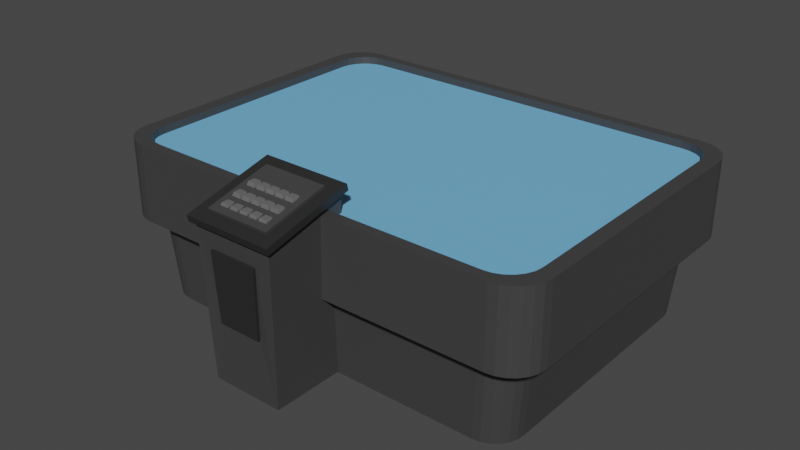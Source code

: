 # Source: console.blend  (saved by Blender 2.91.10; exported with 4.5.12 LTS)
import bpy
from mathutils import Matrix  # noqa: F401  (used for matrix-valued properties, if any)

bpy.ops.wm.read_factory_settings(use_empty=True)
scene = bpy.context.scene
scene.name = 'Scene'

# ---- collections
col_collection = bpy.data.collections.new('Collection'); scene.collection.children.link(col_collection)

# ---- materials (node trees are filled in below, after node groups)
mat_grey = bpy.data.materials.new('grey')
mat_grey.alpha_threshold = 0.0
mat_grey.use_transparent_shadow = False
mat_grey.line_color = (0.0, 0.0, 0.0, 1.0)
mat_blu = bpy.data.materials.new('blu')
mat_blu.use_transparent_shadow = False
mat_more_grey = bpy.data.materials.new('more grey')
mat_more_grey.use_transparent_shadow = False
mat_less_grey = bpy.data.materials.new('less grey')
mat_less_grey.use_transparent_shadow = False

# ---- material node trees
mat_grey.use_nodes = True; mat_grey.node_tree.nodes.clear()
_N = mat_grey.node_tree.nodes; _L = mat_grey.node_tree.links
n0 = _N.new('ShaderNodeOutputMaterial'); n0.name = 'Material Output'; n0.location = (300, 300)
n1 = _N.new('ShaderNodeBsdfPrincipled'); n1.name = 'Principled BSDF'; n1.location = (10, 300)
n1.distribution = 'GGX'
n1.subsurface_method = 'BURLEY'
n1.inputs[0].default_value = (0.05222, 0.05222, 0.05222, 1.0)
n1.inputs[2].default_value = 0.4
n1.inputs[3].default_value = 1.45
n1.inputs[27].default_value = (0.0, 0.0, 0.0, 1.0)
n1.inputs[28].default_value = 1.0
_L.new(n1.outputs[0], n0.inputs[0])
n0.is_active_output = True
mat_blu.use_nodes = True; mat_blu.node_tree.nodes.clear()
_N = mat_blu.node_tree.nodes; _L = mat_blu.node_tree.links
n0 = _N.new('ShaderNodeBsdfPrincipled'); n0.name = 'Principled BSDF'; n0.location = (10, 300)
n0.distribution = 'GGX'
n0.subsurface_method = 'BURLEY'
n0.inputs[0].default_value = (0.1735, 0.4893, 0.8, 1.0)
n0.inputs[3].default_value = 1.45
n0.inputs[27].default_value = (0.0, 0.0, 0.0, 1.0)
n0.inputs[28].default_value = 1.0
n1 = _N.new('ShaderNodeOutputMaterial'); n1.name = 'Material Output'; n1.location = (300, 300)
_L.new(n0.outputs[0], n1.inputs[0])
n1.is_active_output = True
mat_more_grey.use_nodes = True; mat_more_grey.node_tree.nodes.clear()
_N = mat_more_grey.node_tree.nodes; _L = mat_more_grey.node_tree.links
n0 = _N.new('ShaderNodeBsdfPrincipled'); n0.name = 'Principled BSDF'; n0.location = (10, 300)
n0.distribution = 'GGX'
n0.subsurface_method = 'BURLEY'
n0.inputs[0].default_value = (0.02309, 0.02309, 0.02309, 1.0)
n0.inputs[3].default_value = 1.45
n0.inputs[27].default_value = (0.0, 0.0, 0.0, 1.0)
n0.inputs[28].default_value = 1.0
n1 = _N.new('ShaderNodeOutputMaterial'); n1.name = 'Material Output'; n1.location = (300, 300)
_L.new(n0.outputs[0], n1.inputs[0])
n1.is_active_output = True
mat_less_grey.use_nodes = True; mat_less_grey.node_tree.nodes.clear()
_N = mat_less_grey.node_tree.nodes; _L = mat_less_grey.node_tree.links
n0 = _N.new('ShaderNodeBsdfPrincipled'); n0.name = 'Principled BSDF'; n0.location = (10, 300)
n0.distribution = 'GGX'
n0.subsurface_method = 'BURLEY'
n0.inputs[0].default_value = (0.1392, 0.1392, 0.1392, 1.0)
n0.inputs[3].default_value = 1.45
n0.inputs[27].default_value = (0.0, 0.0, 0.0, 1.0)
n0.inputs[28].default_value = 1.0
n1 = _N.new('ShaderNodeOutputMaterial'); n1.name = 'Material Output'; n1.location = (300, 300)
_L.new(n0.outputs[0], n1.inputs[0])
n1.is_active_output = True

# ---- world
world_world = bpy.data.worlds.new('World'); scene.world = world_world
world_world.use_nodes = True; world_world.node_tree.nodes.clear()
_N = world_world.node_tree.nodes; _L = world_world.node_tree.links
n0 = _N.new('ShaderNodeOutputWorld'); n0.name = 'World Output'; n0.location = (300, 300)
n1 = _N.new('ShaderNodeBackground'); n1.name = 'Background'; n1.location = (10, 300)
n1.inputs[0].default_value = (0.05088, 0.05088, 0.05088, 1.0)
_L.new(n1.outputs[0], n0.inputs[0])
n0.is_active_output = True
world_world.color = (0.05088, 0.05088, 0.05088)
world_world.use_sun_shadow = False
world_world.sun_shadow_jitter_overblur = 0.0

# ---- meshes
me_cube_001 = bpy.data.meshes.new('Cube.001')
me_cube_001.from_pydata([(-2.083, -1.653, -0.03908), (2.099, 1.958, -0.03908), (2.194, 1.945, -0.03908), (2.282, 1.909, -0.03908), (2.358, 1.85, -0.03908), (2.416, 1.774, -0.03908), (2.453, 1.686, -0.03908), (2.465, 1.591, -0.03908), (2.465, 1.591, 0.8085), (2.099, 1.958, 0.8085), (2.453, 1.686, 0.8085), (2.416, 1.774, 0.8085), (2.358, 1.85, 0.8085), (2.282, 1.909, 0.8085), (2.194, 1.945, 0.8085), (2.255, 1.468, -0.03908), (2.244, 1.555, -0.03908), (2.21, 1.636, -0.03908), (2.157, 1.705, -0.03908), (2.088, 1.758, -0.03908), (2.007, 1.792, -0.03908), (-1.904, -1.498, -0.03908), (2.099, -1.653, 0.8085), (2.465, -1.286, 0.8085), (2.194, -1.64, 0.8085), (2.282, -1.603, 0.8085), (2.358, -1.545, 0.8085), (2.416, -1.469, 0.8085), (2.453, -1.381, 0.8085), (-1.991, -1.487, -0.03908), (-2.071, -1.453, -0.03908), (-2.141, -1.4, -0.03908), (-2.194, -1.331, -0.03908), (-2.239, -1.163, -0.03908), (-2.228, -1.25, -0.03908), (1.92, -1.498, -0.03908), (-2.083, 1.958, 0.8085), (-2.449, 1.591, 0.8085), (-2.177, 1.945, 0.8085), (-2.266, 1.909, 0.8085), (-2.342, 1.85, 0.8085), (-2.4, 1.774, 0.8085), (-2.437, 1.686, 0.8085), (2.007, -1.487, -0.03908), (2.088, -1.453, -0.03908), (2.157, -1.4, -0.03908), (2.21, -1.331, -0.03908), (2.255, -1.163, -0.03908), (2.244, -1.25, -0.03908), (-1.991, 1.792, -0.03908), (-2.449, -1.286, 0.8085), (-2.083, -1.653, 0.8085), (-2.437, -1.381, 0.8085), (-2.4, -1.469, 0.8085), (-2.342, -1.545, 0.8085), (-2.266, -1.603, 0.8085), (-2.177, -1.64, 0.8085), (-2.071, 1.758, -0.03908), (-2.141, 1.705, -0.03908), (-2.194, 1.636, -0.03908), (-2.239, 1.468, -0.03908), (-2.228, 1.555, -0.03908), (1.92, 1.803, -0.03908), (-1.904, 1.803, -0.03908), (-2.177, -1.64, -0.03908), (-2.266, -1.603, -0.03908), (-2.342, -1.545, -0.03908), (-2.4, -1.469, -0.03908), (-2.437, -1.381, -0.03908), (-2.449, -1.286, -0.03908), (2.099, -1.653, -0.03908), (2.194, -1.64, -0.03908), (2.282, -1.603, -0.03908), (2.358, -1.545, -0.03908), (2.416, -1.469, -0.03908), (2.453, -1.381, -0.03908), (2.465, -1.286, -0.03908), (-2.083, 1.958, -0.03908), (-2.177, 1.945, -0.03908), (-2.266, 1.909, -0.03908), (-2.342, 1.85, -0.03908), (-2.4, 1.774, -0.03908), (-2.437, 1.686, -0.03908), (-2.449, 1.591, -0.03908), (1.852, -1.439, -0.9522), (1.935, -1.428, -0.9522), (2.013, -1.396, -0.9522), (2.132, -1.278, -0.9522), (2.164, -1.2, -0.9522), (2.175, -1.116, -0.9522), (-1.835, 1.744, -0.9522), (-1.919, 1.733, -0.9522), (-1.997, 1.701, -0.9522), (-2.064, 1.65, -0.9522), (-2.115, 1.583, -0.9522), (-2.148, 1.505, -0.9522), (-2.159, 1.421, -0.9522), (1.852, 1.744, -0.9522), (2.08, -1.345, -0.9522), (2.164, 1.505, -0.9522), (2.132, 1.583, -0.9522), (2.08, 1.65, -0.9522), (-2.064, -1.345, -0.9522), (-2.115, -1.278, -0.9522), (-1.919, -1.428, -0.9522), (-1.997, -1.396, -0.9522), (1.935, 1.733, -0.9522), (2.013, 1.701, -0.9522), (-1.835, -1.439, -0.9522), (2.175, 1.421, -0.9522), (-2.159, -1.116, -0.9522), (-2.148, -1.2, -0.9522), (2.296, 1.587, 0.8085), (2.307, 1.499, 0.8085), (2.261, 1.67, 0.8085), (2.207, 1.741, 0.8085), (2.136, 1.796, 0.8085), (2.053, 1.83, 0.8085), (1.964, 1.842, 0.8085), (-1.948, -1.537, 0.8085), (-2.037, -1.525, 0.8085), (-2.12, -1.491, 0.8085), (-2.191, -1.436, 0.8085), (-2.245, -1.365, 0.8085), (-2.28, -1.282, 0.8085), (-2.291, -1.193, 0.8085), (2.053, -1.525, 0.8085), (1.964, -1.537, 0.8085), (2.136, -1.491, 0.8085), (2.207, -1.436, 0.8085), (2.261, -1.365, 0.8085), (2.296, -1.282, 0.8085), (2.307, -1.193, 0.8085), (-2.037, 1.83, 0.8085), (-1.948, 1.842, 0.8085), (-2.12, 1.796, 0.8085), (-2.191, 1.741, 0.8085), (-2.245, 1.67, 0.8085), (-2.28, 1.587, 0.8085), (-2.291, 1.499, 0.8085), (2.296, 1.587, 0.7258), (2.307, 1.499, 0.7258), (2.261, 1.67, 0.7258), (2.207, 1.741, 0.7258), (2.136, 1.796, 0.7258), (2.053, 1.83, 0.7258), (1.964, 1.842, 0.7258), (-1.948, -1.537, 0.7258), (-2.037, -1.525, 0.7258), (-2.12, -1.491, 0.7258), (-2.191, -1.436, 0.7258), (-2.245, -1.365, 0.7258), (-2.28, -1.282, 0.7258), (-2.291, -1.193, 0.7258), (2.053, -1.525, 0.7258), (1.964, -1.537, 0.7258), (2.136, -1.491, 0.7258), (2.207, -1.436, 0.7258), (2.261, -1.365, 0.7258), (2.296, -1.282, 0.7258), (2.307, -1.193, 0.7258), (-2.037, 1.83, 0.7258), (-1.948, 1.842, 0.7258), (-2.12, 1.796, 0.7258), (-2.191, 1.741, 0.7258), (-2.245, 1.67, 0.7258), (-2.28, 1.587, 0.7258), (-2.291, 1.499, 0.7258), (-0.3854, -2.126, 0.8846), (-0.3854, -2.051, 0.8846), (-0.3108, -2.126, 0.8846), (-0.3108, -2.051, 0.8846), (-0.2683, -2.126, 0.8846), (-0.2683, -2.051, 0.8846), (-0.1936, -2.126, 0.8846), (-0.1936, -2.051, 0.8846), (-0.1511, -2.126, 0.8846), (-0.1511, -2.051, 0.8846), (-0.07646, -2.126, 0.8846), (-0.07646, -2.051, 0.8846), (-0.03394, -2.126, 0.8846), (-0.03394, -2.051, 0.8846), (0.0407, -2.126, 0.8846), (0.0407, -2.051, 0.8846), (0.08322, -2.126, 0.8846), (0.08322, -2.051, 0.8846), (0.1579, -2.126, 0.8846), (0.1579, -2.051, 0.8846), (-0.3969, -1.993, 0.8938), (-0.3854, -1.982, 0.9324), (-0.3854, -1.907, 0.9324), (-0.2993, -1.993, 0.8938), (-0.3108, -1.982, 0.9324), (-0.3108, -1.907, 0.9324), (-0.2798, -1.993, 0.8938), (-0.2683, -1.982, 0.9324), (-0.2683, -1.907, 0.9324), (-0.1821, -1.993, 0.8938), (-0.1936, -1.982, 0.9324), (-0.1936, -1.907, 0.9324), (-0.1626, -1.993, 0.8938), (-0.1511, -1.982, 0.9324), (-0.1511, -1.907, 0.9324), (-0.06496, -1.993, 0.8938), (-0.07646, -1.982, 0.9324), (-0.07646, -1.907, 0.9324), (-0.04544, -1.993, 0.8938), (-0.03394, -1.982, 0.9324), (-0.03394, -1.907, 0.9324), (0.05219, -1.993, 0.8938), (0.0407, -1.982, 0.9324), (0.0407, -1.907, 0.9324), (0.07172, -1.993, 0.8938), (0.08322, -1.982, 0.9324), (0.08322, -1.907, 0.9324), (0.1694, -1.993, 0.8938), (0.1579, -1.982, 0.9324), (0.1579, -1.907, 0.9324), (-0.3969, -1.818, 0.9341), (-0.3854, -1.806, 0.9727), (-0.3854, -1.731, 0.9727), (-0.2993, -1.818, 0.9341), (-0.3108, -1.806, 0.9727), (-0.3108, -1.731, 0.9727), (-0.2798, -1.818, 0.9341), (-0.2683, -1.806, 0.9727), (-0.2683, -1.731, 0.9727), (-0.1821, -1.818, 0.9341), (-0.1936, -1.806, 0.9727), (-0.1936, -1.731, 0.9727), (-0.1626, -1.818, 0.9341), (-0.1511, -1.806, 0.9727), (-0.1511, -1.731, 0.9727), (-0.06496, -1.818, 0.9341), (-0.07646, -1.806, 0.9727), (-0.07646, -1.731, 0.9727), (-0.04544, -1.818, 0.9341), (-0.03394, -1.806, 0.9727), (-0.03394, -1.731, 0.9727), (0.05219, -1.818, 0.9341), (0.0407, -1.806, 0.9727), (0.0407, -1.731, 0.9727), (0.07172, -1.818, 0.9341), (0.08322, -1.806, 0.9727), (0.08322, -1.731, 0.9727), (0.1694, -1.818, 0.9341), (0.1579, -1.806, 0.9727), (0.1579, -1.731, 0.9727), (-0.5107, -2.233, -0.9429), (-0.5615, -2.284, 0.7169), (-0.5615, -1.384, 0.9342), (0.2875, -2.233, -0.9429), (0.3383, -2.284, 0.7169), (0.3383, -1.384, 0.9342), (-0.6049, -2.328, 0.7063), (-0.6049, -1.341, 0.9446), (0.3817, -1.341, 0.9446), (0.3817, -2.328, 0.7063), (-0.6049, -2.345, 0.7773), (-0.6049, -1.358, 1.016), (0.3817, -1.358, 1.016), (0.3817, -2.345, 0.7773), (-0.3466, -2.244, -0.2568), (-0.3766, -2.274, 0.4923), (0.1534, -2.274, 0.4923), (0.1235, -2.244, -0.2568), (-0.3466, -2.274, -0.258), (-0.3766, -2.303, 0.4911), (0.1534, -2.303, 0.4911), (0.1235, -2.274, -0.258), (-0.4692, -2.209, 0.8101), (-0.4692, -1.494, 0.9828), (0.246, -1.494, 0.9828), (0.246, -2.209, 0.8101), (-0.4692, -2.215, 0.8367), (-0.4692, -1.5, 1.009), (0.246, -1.5, 1.009), (0.246, -2.215, 0.8367), (-0.3969, -1.812, 0.9341), (-0.1626, -1.812, 0.9341), (-0.3907, -1.726, 0.9549), (-0.06496, -1.812, 0.9341), (-0.04544, -1.812, 0.9341), (-0.3055, -1.726, 0.9549), (-0.2993, -1.812, 0.9341), (-0.03924, -1.726, 0.9549), (0.046, -1.726, 0.9549), (-0.2798, -1.812, 0.9341), (0.05219, -1.812, 0.9341), (-0.2736, -1.726, 0.9549), (0.07172, -1.812, 0.9341), (-0.1883, -1.726, 0.9549), (0.07792, -1.726, 0.9549), (-0.1821, -1.812, 0.9341), (0.1632, -1.726, 0.9549), (0.1694, -1.812, 0.9341), (-0.1564, -1.726, 0.9549), (-0.07116, -1.726, 0.9549), (-0.3969, -1.979, 0.8938), (-0.04154, -1.925, 0.9069), (-0.04544, -1.979, 0.8938), (-0.3913, -1.901, 0.9126), (-0.03984, -1.901, 0.9126), (0.0466, -1.901, 0.9126), (-0.3049, -1.901, 0.9126), (0.0483, -1.925, 0.9069), (-0.2993, -1.979, 0.8938), (-0.2994, -1.977, 0.8943), (0.05219, -1.979, 0.8938), (0.05101, -1.963, 0.8978), (0.07172, -1.979, 0.8938), (0.07562, -1.925, 0.9069), (0.07203, -1.975, 0.8949), (0.07732, -1.901, 0.9126), (-0.2798, -1.979, 0.8938), (-0.2787, -1.965, 0.8972), (-0.2742, -1.901, 0.9126), (0.1638, -1.901, 0.9126), (-0.1877, -1.901, 0.9126), (0.1694, -1.979, 0.8938), (-0.1821, -1.979, 0.8938), (-0.1626, -1.979, 0.8938), (-0.157, -1.901, 0.9126), (-0.07056, -1.901, 0.9126), (-0.06886, -1.925, 0.9069), (-0.06496, -1.979, 0.8938), (-0.03923, -2.091, 0.8669), (-0.03621, -2.049, 0.877), (-0.3938, -2.134, 0.8564), (-0.3877, -2.049, 0.877), (0.04297, -2.049, 0.877), (-0.3085, -2.049, 0.877), (0.04599, -2.091, 0.8669), (0.04912, -2.134, 0.8564), (-0.04236, -2.134, 0.8564), (-0.3024, -2.134, 0.8564), (0.07793, -2.091, 0.8669), (0.0748, -2.134, 0.8564), (0.08095, -2.049, 0.877), (-0.2767, -2.134, 0.8564), (0.1601, -2.049, 0.877), (-0.2705, -2.049, 0.877), (0.1663, -2.134, 0.8564), (-0.1913, -2.049, 0.877), (-0.1883, -2.091, 0.8669), (-0.1852, -2.134, 0.8564), (-0.1564, -2.091, 0.8669), (-0.1595, -2.134, 0.8564), (-0.1534, -2.049, 0.877), (-0.07419, -2.049, 0.877), (-0.07117, -2.091, 0.8669), (-0.06804, -2.134, 0.8564), (-0.5367, -1.653, -0.03908), (0.3136, -1.653, -0.03908), (0.3366, -1.653, 0.8085), (-0.5598, -1.653, 0.8085), (0.3125, -1.498, -0.03908), (-0.5357, -1.498, -0.03908), (-0.5107, -1.44, -0.9429), (0.2875, -1.44, -0.9429), (-0.559, -1.537, 0.8085), (0.3359, -1.537, 0.8085), (-0.5568, -1.537, 0.7258), (-0.5558, -1.39, 0.7258), (0.3327, -1.39, 0.7258), (0.3336, -1.537, 0.7258)], [], [(77, 1, 62, 63), (69, 50, 37, 83), (69, 83, 60, 33), (38, 39, 135, 133), (7, 8, 23, 76), (6, 7, 15, 16), (72, 71, 43, 44), (7, 76, 47, 15), (71, 70, 35, 43), (67, 68, 34, 32), (0, 51, 56, 64), (64, 56, 55, 65), (65, 55, 54, 66), (66, 54, 53, 67), (67, 53, 52, 68), (68, 52, 50, 69), (74, 73, 45, 46), (76, 75, 48, 47), (3, 4, 18, 19), (75, 74, 46, 48), (4, 5, 17, 18), (73, 72, 44, 45), (1, 2, 20, 62), (64, 65, 30, 29), (80, 79, 57, 58), (0, 64, 29, 21), (79, 78, 49, 57), (2, 3, 19, 20), (77, 36, 9, 1), (42, 82, 83, 37), (41, 81, 82, 42), (40, 80, 81, 41), (39, 79, 80, 40), (38, 78, 79, 39), (36, 77, 78, 38), (28, 75, 76, 23), (27, 74, 75, 28), (26, 73, 74, 27), (25, 72, 73, 26), (24, 71, 72, 25), (22, 70, 71, 24), (65, 66, 31, 30), (83, 82, 61, 60), (63, 62, 97, 90), (66, 67, 32, 31), (82, 81, 59, 61), (81, 80, 58, 59), (14, 2, 1, 9), (13, 3, 2, 14), (12, 4, 3, 13), (11, 5, 4, 12), (10, 6, 5, 11), (8, 7, 6, 10), (68, 69, 33, 34), (5, 6, 16, 17), (78, 77, 63, 49), (90, 97, 106, 107, 101, 100, 99, 109, 89, 88, 87, 98, 86, 85, 84, 108, 104, 105, 102, 103, 111, 110, 96, 95, 94, 93, 92, 91), (45, 44, 86, 98), (31, 32, 103, 102), (48, 46, 87, 88), (47, 48, 88, 89), (46, 45, 98, 87), (29, 30, 105, 104), (49, 63, 90, 91), (43, 35, 84, 85), (57, 49, 91, 92), (34, 33, 110, 111), (62, 20, 106, 97), (32, 34, 111, 103), (58, 57, 92, 93), (15, 47, 89, 109), (30, 31, 102, 105), (59, 58, 93, 94), (21, 29, 104, 108), (19, 18, 101, 107), (20, 19, 107, 106), (61, 59, 94, 95), (17, 16, 99, 100), (16, 15, 109, 99), (60, 61, 95, 96), (18, 17, 100, 101), (44, 43, 85, 86), (33, 60, 96, 110), (125, 124, 152, 153), (56, 51, 119, 120), (26, 27, 130, 129), (50, 52, 124, 125), (9, 36, 134, 118), (12, 13, 116, 115), (39, 40, 136, 135), (55, 56, 120, 121), (27, 28, 131, 130), (22, 24, 126, 127), (23, 8, 113, 132), (37, 50, 125, 139), (13, 14, 117, 116), (40, 41, 137, 136), (8, 10, 112, 113), (54, 55, 121, 122), (28, 23, 132, 131), (24, 25, 128, 126), (14, 9, 118, 117), (41, 42, 138, 137), (53, 54, 122, 123), (36, 38, 133, 134), (10, 11, 114, 112), (25, 26, 129, 128), (42, 37, 139, 138), (52, 53, 123, 124), (11, 12, 115, 114), (132, 113, 141, 160), (127, 126, 154, 155), (139, 125, 153, 167), (126, 128, 156, 154), (113, 112, 140, 141), (128, 129, 157, 156), (112, 114, 142, 140), (129, 130, 158, 157), (114, 115, 143, 142), (130, 131, 159, 158), (115, 116, 144, 143), (131, 132, 160, 159), (116, 117, 145, 144), (134, 133, 161, 162), (117, 118, 146, 145), (133, 135, 163, 161), (120, 119, 147, 148), (135, 136, 164, 163), (121, 120, 148, 149), (136, 137, 165, 164), (122, 121, 149, 150), (137, 138, 166, 165), (123, 122, 150, 151), (138, 139, 167, 166), (124, 123, 151, 152), (118, 134, 162, 146), (171, 169, 168, 170), (175, 173, 172, 174), (179, 177, 176, 178), (183, 181, 180, 182), (187, 185, 184, 186), (191, 192, 189, 188), (193, 190, 189, 192), (197, 198, 195, 194), (199, 196, 195, 198), (203, 204, 201, 200), (205, 202, 201, 204), (209, 210, 207, 206), (211, 208, 207, 210), (215, 216, 213, 212), (217, 214, 213, 216), (221, 222, 219, 218), (223, 220, 219, 222), (227, 228, 225, 224), (229, 226, 225, 228), (233, 234, 231, 230), (235, 232, 231, 234), (239, 240, 237, 236), (241, 238, 237, 240), (245, 246, 243, 242), (247, 244, 243, 246), (249, 248, 262, 263), (253, 250, 255, 256), (257, 256, 260, 261), (252, 253, 256, 257), (250, 249, 254, 255), (249, 252, 257, 254), (261, 260, 272, 273), (255, 254, 258, 259), (254, 257, 261, 258), (256, 255, 259, 260), (265, 264, 268, 269), (248, 251, 265, 262), (252, 249, 263, 264), (251, 252, 264, 265), (269, 268, 267, 266), (262, 265, 269, 266), (263, 262, 266, 267), (264, 263, 267, 268), (273, 272, 276, 277), (259, 258, 270, 271), (258, 261, 273, 270), (260, 259, 271, 272), (271, 270, 274, 275), (270, 273, 277, 274), (272, 271, 275, 276), (218, 219, 220, 280, 278), (280, 220, 223, 283), (283, 223, 222, 221, 284), (221, 218, 278, 284), (224, 225, 226, 289, 287), (226, 229, 291, 289), (291, 229, 228, 227, 293), (227, 224, 287, 293), (230, 231, 232, 296, 279), (296, 232, 235, 297), (297, 235, 234, 233, 281), (233, 230, 279, 281), (236, 237, 238, 285, 282), (285, 238, 241, 286), (286, 241, 240, 239, 288), (239, 236, 282, 288), (242, 243, 244, 292, 290), (292, 244, 247, 294), (294, 247, 246, 245, 295), (245, 242, 290, 295), (297, 281, 282, 285, 286, 288, 290, 292, 294, 276, 275, 280, 283, 284, 287, 289, 291, 293, 279, 296), (189, 190, 301, 298, 188), (301, 190, 193, 304), (304, 193, 192, 191, 306, 307), (306, 191, 188, 298), (195, 196, 316, 315, 314, 194), (196, 199, 318, 316), (318, 199, 198, 197, 320), (197, 194, 314, 320), (201, 202, 322, 321, 200), (322, 202, 205, 323), (323, 205, 204, 203, 325, 324), (203, 200, 321, 325), (207, 208, 302, 299, 300, 206), (302, 208, 211, 303), (303, 211, 210, 209, 308, 309, 305), (209, 206, 300, 308), (213, 214, 313, 311, 312, 310, 212), (214, 217, 317, 313), (317, 217, 216, 215, 319), (319, 215, 212, 310), (305, 309, 312, 311), (300, 299, 324, 325), (322, 279, 293, 287, 284, 278, 301, 304, 307, 315, 316, 318, 320, 321), (168, 169, 329, 328), (169, 171, 331, 329), (171, 170, 335, 331), (170, 168, 328, 335), (172, 173, 341, 339), (173, 175, 343, 341), (343, 175, 174, 345, 344), (345, 174, 172, 339), (346, 347, 176, 177, 348), (348, 177, 179, 349), (349, 179, 178, 351, 350), (351, 178, 176, 347), (326, 334, 180, 181, 327), (327, 181, 183, 330), (183, 182, 333, 332, 330), (333, 182, 180, 334), (336, 337, 184, 185, 338), (185, 187, 340, 338), (340, 187, 186, 342), (186, 184, 337, 342), (315, 307, 306, 298, 329, 331, 335, 339, 341, 314), (344, 345, 347, 346), (334, 326, 350, 351), (332, 333, 337, 336), (312, 309, 308, 300, 325, 321, 320, 314, 341, 343, 344, 346, 348, 349, 350, 326, 327, 330, 332, 336, 338, 340, 342, 337, 333, 334, 351, 347, 345, 339, 335, 328, 329, 298, 301, 278, 280, 275, 274, 277, 276, 294, 295, 290, 288, 282, 281, 279, 322, 323, 324, 299, 302, 303, 305, 311, 313, 317, 319, 310), (353, 70, 22, 354), (355, 51, 0, 352), (0, 21, 357, 352), (356, 35, 70, 353), (357, 21, 108, 84, 35, 356, 359, 358), (354, 22, 127, 361), (119, 51, 355, 360), (152, 151, 150, 149, 148, 147, 362, 363, 364, 365, 155, 154, 156, 157, 158, 159, 160, 141, 140, 142, 143, 144, 145, 146, 162, 161, 163, 164, 165, 166, 167, 153), (127, 155, 365, 361), (362, 147, 119, 360), (360, 355, 352, 357, 358, 248, 249, 250, 363, 362), (250, 253, 364, 363), (364, 253, 252, 251, 359, 356, 353, 354, 361, 365), (251, 248, 358, 359)])
me_cube_001.polygons.foreach_set('material_index', [0, 0, 0, 0, 0, 0, 0, 0, 0, 0, 0, 0, 0, 0, 0, 0, 0, 0, 0, 0, 0, 0, 0, 0, 0, 0, 0, 0, 0, 0, 0, 0, 0, 0, 0, 0, 0, 0, 0, 0, 0, 0, 0, 0, 0, 0, 0, 0, 0, 0, 0, 0, 0, 0, 0, 0, 0, 0, 0, 0, 0, 0, 0, 0, 0, 0, 0, 0, 0, 0, 0, 0, 0, 0, 0, 0, 0, 0, 0, 0, 0, 0, 0, 0, 0, 0, 0, 0, 0, 0, 0, 0, 0, 0, 0, 0, 0, 0, 0, 0, 0, 0, 0, 0, 0, 0, 0, 0, 0, 0, 0, 0, 0, 0, 0, 0, 0, 0, 0, 0, 0, 0, 0, 0, 0, 0, 0, 0, 0, 0, 0, 0, 0, 0, 0, 0, 3, 3, 3, 3, 3, 3, 3, 3, 3, 3, 3, 3, 3, 3, 3, 3, 3, 3, 3, 3, 3, 3, 3, 3, 3, 0, 2, 2, 2, 2, 2, 2, 2, 2, 2, 2, 0, 0, 0, 2, 2, 2, 2, 0, 2, 2, 2, 0, 0, 0, 3, 3, 3, 0, 3, 3, 3, 0, 3, 3, 3, 0, 3, 3, 3, 0, 3, 3, 3, 0, 0, 3, 3, 3, 0, 3, 3, 3, 0, 3, 3, 3, 0, 3, 3, 3, 3, 3, 3, 3, 0, 0, 0, 0, 3, 3, 3, 3, 3, 3, 3, 3, 3, 3, 3, 3, 3, 3, 3, 3, 3, 3, 3, 3, 0, 0, 0, 0, 0, 0, 0, 0, 0, 0, 0, 0, 1, 0, 0, 0, 0, 0, 0])
_uv = me_cube_001.uv_layers.new(name='UVMap')
_uv.uv.foreach_set('vector', [0.519, 0.2958, 0.519, 0.4542, 0.519, 0.4542, 0.519, 0.2958, 0.519, 0.04583, 0.625, 0.04583, 0.625, 0.2042, 0.519, 0.2042, 0.519, 0.04583, 0.519, 0.2042, 0.519, 0.2042, 0.519, 0.04583, 0.697, 0.3565, 0.7007, 0.3507, 0.7007, 0.3507, 0.697, 0.3565, 0.519, 0.5458, 0.625, 0.5458, 0.625, 0.7042, 0.519, 0.7042, 0.5191, 0.534, 0.519, 0.5458, 0.519, 0.5458, 0.5191, 0.534, 0.5202, 0.7632, 0.5208, 0.7721, 0.5208, 0.7721, 0.5202, 0.7632, 0.519, 0.5458, 0.519, 0.7042, 0.519, 0.7042, 0.519, 0.5458, 0.5208, 0.7721, 0.519, 0.7958, 0.519, 0.7958, 0.5208, 0.7721, 0.519, 0.02291, 0.519, 0.03397, 0.519, 0.03397, 0.519, 0.02291, 0.519, 0.9542, 0.625, 0.9542, 0.625, 0.966, 0.519, 0.966, 0.519, 0.966, 0.625, 0.966, 0.625, 0.9771, 0.519, 0.9771, 0.519, 0.9771, 0.625, 0.9771, 0.625, 1.0, 0.519, 1.0, 0.519, 0.0, 0.625, 0.0, 0.625, 0.02291, 0.519, 0.02291, 0.519, 0.02291, 0.625, 0.02291, 0.625, 0.03397, 0.519, 0.03397, 0.519, 0.03397, 0.625, 0.03397, 0.625, 0.04583, 0.519, 0.04583, 0.5194, 0.7271, 0.5197, 0.7455, 0.5197, 0.7455, 0.5194, 0.7271, 0.519, 0.7042, 0.5191, 0.716, 0.5191, 0.716, 0.519, 0.7042, 0.5202, 0.4868, 0.5197, 0.5045, 0.5197, 0.5045, 0.5202, 0.4868, 0.5191, 0.716, 0.5194, 0.7271, 0.5194, 0.7271, 0.5191, 0.716, 0.5197, 0.5045, 0.5194, 0.5229, 0.5194, 0.5229, 0.5197, 0.5045, 0.5197, 0.7455, 0.5202, 0.7632, 0.5202, 0.7632, 0.5197, 0.7455, 0.519, 0.4542, 0.5208, 0.4779, 0.5208, 0.4779, 0.519, 0.4542, 0.519, 0.966, 0.519, 0.9771, 0.519, 0.9771, 0.519, 0.966, 0.5311, 0.3378, 0.5306, 0.3507, 0.5306, 0.3507, 0.5311, 0.3378, 0.519, 0.9542, 0.519, 0.966, 0.519, 0.966, 0.519, 0.9542, 0.5306, 0.3507, 0.53, 0.3565, 0.53, 0.3565, 0.5306, 0.3507, 0.5208, 0.4779, 0.5202, 0.4868, 0.5202, 0.4868, 0.5208, 0.4779, 0.519, 0.2958, 0.625, 0.2958, 0.625, 0.4542, 0.519, 0.4542, 0.7078, 0.322, 0.5317, 0.322, 0.519, 0.2042, 0.625, 0.2042, 0.7063, 0.3257, 0.5314, 0.3257, 0.5317, 0.322, 0.7078, 0.322, 0.7039, 0.3378, 0.5311, 0.3378, 0.5314, 0.3257, 0.7063, 0.3257, 0.7007, 0.3507, 0.5306, 0.3507, 0.5311, 0.3378, 0.7039, 0.3378, 0.697, 0.3565, 0.53, 0.3565, 0.5306, 0.3507, 0.7007, 0.3507, 0.625, 0.2958, 0.519, 0.2958, 0.53, 0.3565, 0.697, 0.3565, 0.6255, 0.716, 0.5191, 0.716, 0.519, 0.7042, 0.625, 0.7042, 0.627, 0.7271, 0.5194, 0.7271, 0.5191, 0.716, 0.6255, 0.716, 0.6295, 0.7455, 0.5197, 0.7455, 0.5194, 0.7271, 0.627, 0.7271, 0.6326, 0.7632, 0.5202, 0.7632, 0.5197, 0.7455, 0.6295, 0.7455, 0.6363, 0.7721, 0.5208, 0.7721, 0.5202, 0.7632, 0.6326, 0.7632, 0.625, 0.7958, 0.519, 0.7958, 0.5208, 0.7721, 0.6363, 0.7721, 0.519, 0.9771, 0.519, 1.0, 0.519, 1.0, 0.519, 0.9771, 0.519, 0.2042, 0.5317, 0.322, 0.5317, 0.322, 0.519, 0.2042, 0.519, 0.2958, 0.519, 0.4542, 0.519, 0.4542, 0.519, 0.2958, 0.519, 0.0, 0.519, 0.02291, 0.519, 0.02291, 0.519, 0.0, 0.5317, 0.322, 0.5314, 0.3257, 0.5314, 0.3257, 0.5317, 0.322, 0.5314, 0.3257, 0.5311, 0.3378, 0.5311, 0.3378, 0.5314, 0.3257, 0.6363, 0.4779, 0.5208, 0.4779, 0.519, 0.4542, 0.625, 0.4542, 0.6326, 0.4868, 0.5202, 0.4868, 0.5208, 0.4779, 0.6363, 0.4779, 0.6295, 0.5045, 0.5197, 0.5045, 0.5202, 0.4868, 0.6326, 0.4868, 0.627, 0.5229, 0.5194, 0.5229, 0.5197, 0.5045, 0.6295, 0.5045, 0.6255, 0.534, 0.5191, 0.534, 0.5194, 0.5229, 0.627, 0.5229, 0.625, 0.5458, 0.519, 0.5458, 0.5191, 0.534, 0.6255, 0.534, 0.519, 0.03397, 0.519, 0.04583, 0.519, 0.04583, 0.519, 0.03397, 0.5194, 0.5229, 0.5191, 0.534, 0.5191, 0.534, 0.5194, 0.5229, 0.53, 0.3565, 0.519, 0.2958, 0.519, 0.2958, 0.53, 0.3565, 0.519, 0.2958, 0.519, 0.4542, 0.5208, 0.4779, 0.5202, 0.4868, 0.5197, 0.5045, 0.5194, 0.5229, 0.5191, 0.534, 0.519, 0.5458, 0.519, 0.7042, 0.5191, 0.716, 0.5194, 0.7271, 0.5197, 0.7455, 0.5202, 0.7632, 0.5208, 0.7721, 0.519, 0.7958, 0.519, 0.9542, 0.519, 0.966, 0.519, 0.9771, 0.519, 0.0, 0.519, 0.02291, 0.519, 0.03397, 0.519, 0.04583, 0.519, 0.2042, 0.5317, 0.322, 0.5314, 0.3257, 0.5311, 0.3378, 0.5306, 0.3507, 0.53, 0.3565, 0.5197, 0.7455, 0.5202, 0.7632, 0.5202, 0.7632, 0.5197, 0.7455, 0.519, 0.0, 0.519, 0.02291, 0.519, 0.02291, 0.519, 0.0, 0.5191, 0.716, 0.5194, 0.7271, 0.5194, 0.7271, 0.5191, 0.716, 0.519, 0.7042, 0.5191, 0.716, 0.5191, 0.716, 0.519, 0.7042, 0.5194, 0.7271, 0.5197, 0.7455, 0.5197, 0.7455, 0.5194, 0.7271, 0.519, 0.966, 0.519, 0.9771, 0.519, 0.9771, 0.519, 0.966, 0.53, 0.3565, 0.519, 0.2958, 0.519, 0.2958, 0.53, 0.3565, 0.5208, 0.7721, 0.519, 0.7958, 0.519, 0.7958, 0.5208, 0.7721, 0.5306, 0.3507, 0.53, 0.3565, 0.53, 0.3565, 0.5306, 0.3507, 0.519, 0.03397, 0.519, 0.04583, 0.519, 0.04583, 0.519, 0.03397, 0.519, 0.4542, 0.5208, 0.4779, 0.5208, 0.4779, 0.519, 0.4542, 0.519, 0.02291, 0.519, 0.03397, 0.519, 0.03397, 0.519, 0.02291, 0.5311, 0.3378, 0.5306, 0.3507, 0.5306, 0.3507, 0.5311, 0.3378, 0.519, 0.5458, 0.519, 0.7042, 0.519, 0.7042, 0.519, 0.5458, 0.519, 0.9771, 0.519, 1.0, 0.519, 1.0, 0.519, 0.9771, 0.5314, 0.3257, 0.5311, 0.3378, 0.5311, 0.3378, 0.5314, 0.3257, 0.519, 0.9542, 0.519, 0.966, 0.519, 0.966, 0.519, 0.9542, 0.5202, 0.4868, 0.5197, 0.5045, 0.5197, 0.5045, 0.5202, 0.4868, 0.5208, 0.4779, 0.5202, 0.4868, 0.5202, 0.4868, 0.5208, 0.4779, 0.5317, 0.322, 0.5314, 0.3257, 0.5314, 0.3257, 0.5317, 0.322, 0.5194, 0.5229, 0.5191, 0.534, 0.5191, 0.534, 0.5194, 0.5229, 0.5191, 0.534, 0.519, 0.5458, 0.519, 0.5458, 0.5191, 0.534, 0.519, 0.2042, 0.5317, 0.322, 0.5317, 0.322, 0.519, 0.2042, 0.5197, 0.5045, 0.5194, 0.5229, 0.5194, 0.5229, 0.5197, 0.5045, 0.5202, 0.7632, 0.5208, 0.7721, 0.5208, 0.7721, 0.5202, 0.7632, 0.519, 0.04583, 0.519, 0.2042, 0.519, 0.2042, 0.519, 0.04583, 0.625, 0.04583, 0.625, 0.03397, 0.625, 0.03397, 0.625, 0.04583, 0.625, 0.966, 0.625, 0.9542, 0.625, 0.9542, 0.625, 0.966, 0.6295, 0.7455, 0.627, 0.7271, 0.627, 0.7271, 0.6295, 0.7455, 0.625, 0.04583, 0.625, 0.03397, 0.625, 0.03397, 0.625, 0.04583, 0.625, 0.4542, 0.625, 0.2958, 0.625, 0.2958, 0.625, 0.4542, 0.6295, 0.5045, 0.6326, 0.4868, 0.6326, 0.4868, 0.6295, 0.5045, 0.7007, 0.3507, 0.7039, 0.3378, 0.7039, 0.3378, 0.7007, 0.3507, 0.625, 0.9771, 0.625, 0.966, 0.625, 0.966, 0.625, 0.9771, 0.627, 0.7271, 0.6255, 0.716, 0.6255, 0.716, 0.627, 0.7271, 0.625, 0.7958, 0.6363, 0.7721, 0.6363, 0.7721, 0.625, 0.7958, 0.625, 0.7042, 0.625, 0.5458, 0.625, 0.5458, 0.625, 0.7042, 0.625, 0.2042, 0.625, 0.04583, 0.625, 0.04583, 0.625, 0.2042, 0.6326, 0.4868, 0.6363, 0.4779, 0.6363, 0.4779, 0.6326, 0.4868, 0.7039, 0.3378, 0.7063, 0.3257, 0.7063, 0.3257, 0.7039, 0.3378, 0.625, 0.5458, 0.6255, 0.534, 0.6255, 0.534, 0.625, 0.5458, 0.625, 1.0, 0.625, 0.9771, 0.625, 0.9771, 0.625, 1.0, 0.6255, 0.716, 0.625, 0.7042, 0.625, 0.7042, 0.6255, 0.716, 0.6363, 0.7721, 0.6326, 0.7632, 0.6326, 0.7632, 0.6363, 0.7721, 0.6363, 0.4779, 0.625, 0.4542, 0.625, 0.4542, 0.6363, 0.4779, 0.7063, 0.3257, 0.7078, 0.322, 0.7078, 0.322, 0.7063, 0.3257, 0.625, 0.02291, 0.625, 0.0, 0.625, 0.0, 0.625, 0.02291, 0.625, 0.2958, 0.697, 0.3565, 0.697, 0.3565, 0.625, 0.2958, 0.6255, 0.534, 0.627, 0.5229, 0.627, 0.5229, 0.6255, 0.534, 0.6326, 0.7632, 0.6295, 0.7455, 0.6295, 0.7455, 0.6326, 0.7632, 0.7078, 0.322, 0.625, 0.2042, 0.625, 0.2042, 0.7078, 0.322, 0.625, 0.03397, 0.625, 0.02291, 0.625, 0.02291, 0.625, 0.03397, 0.627, 0.5229, 0.6295, 0.5045, 0.6295, 0.5045, 0.627, 0.5229, 0.625, 0.7042, 0.625, 0.5458, 0.625, 0.5458, 0.625, 0.7042, 0.625, 0.7958, 0.6363, 0.7721, 0.6363, 0.7721, 0.625, 0.7958, 0.625, 0.2042, 0.625, 0.04583, 0.625, 0.04583, 0.625, 0.2042, 0.6363, 0.7721, 0.6326, 0.7632, 0.6326, 0.7632, 0.6363, 0.7721, 0.625, 0.5458, 0.6255, 0.534, 0.6255, 0.534, 0.625, 0.5458, 0.6326, 0.7632, 0.6295, 0.7455, 0.6295, 0.7455, 0.6326, 0.7632, 0.6255, 0.534, 0.627, 0.5229, 0.627, 0.5229, 0.6255, 0.534, 0.6295, 0.7455, 0.627, 0.7271, 0.627, 0.7271, 0.6295, 0.7455, 0.627, 0.5229, 0.6295, 0.5045, 0.6295, 0.5045, 0.627, 0.5229, 0.627, 0.7271, 0.6255, 0.716, 0.6255, 0.716, 0.627, 0.7271, 0.6295, 0.5045, 0.6326, 0.4868, 0.6326, 0.4868, 0.6295, 0.5045, 0.6255, 0.716, 0.625, 0.7042, 0.625, 0.7042, 0.6255, 0.716, 0.6326, 0.4868, 0.6363, 0.4779, 0.6363, 0.4779, 0.6326, 0.4868, 0.625, 0.2958, 0.697, 0.3565, 0.697, 0.3565, 0.625, 0.2958, 0.6363, 0.4779, 0.625, 0.4542, 0.625, 0.4542, 0.6363, 0.4779, 0.697, 0.3565, 0.7007, 0.3507, 0.7007, 0.3507, 0.697, 0.3565, 0.625, 0.966, 0.625, 0.9542, 0.625, 0.9542, 0.625, 0.966, 0.7007, 0.3507, 0.7039, 0.3378, 0.7039, 0.3378, 0.7007, 0.3507, 0.625, 0.9771, 0.625, 0.966, 0.625, 0.966, 0.625, 0.9771, 0.7039, 0.3378, 0.7063, 0.3257, 0.7063, 0.3257, 0.7039, 0.3378, 0.625, 1.0, 0.625, 0.9771, 0.625, 0.9771, 0.625, 1.0, 0.7063, 0.3257, 0.7078, 0.322, 0.7078, 0.322, 0.7063, 0.3257, 0.625, 0.02291, 0.625, 0.0, 0.625, 0.0, 0.625, 0.02291, 0.7078, 0.322, 0.625, 0.2042, 0.625, 0.2042, 0.7078, 0.322, 0.625, 0.03397, 0.625, 0.02291, 0.625, 0.02291, 0.625, 0.03397, 0.625, 0.4542, 0.625, 0.2958, 0.625, 0.2958, 0.625, 0.4542, 0.625, 0.5, 0.875, 0.5, 0.875, 0.75, 0.625, 0.75, 0.625, 0.5, 0.875, 0.5, 0.875, 0.75, 0.625, 0.75, 0.625, 0.5, 0.875, 0.5, 0.875, 0.75, 0.625, 0.75, 0.625, 0.5, 0.875, 0.5, 0.875, 0.75, 0.625, 0.75, 0.625, 0.5, 0.875, 0.5, 0.875, 0.75, 0.625, 0.75, 0.375, 0.75, 0.625, 0.75, 0.625, 1.0, 0.375, 1.0, 0.625, 0.5, 0.875, 0.5, 0.875, 0.75, 0.625, 0.75, 0.375, 0.75, 0.625, 0.75, 0.625, 1.0, 0.375, 1.0, 0.625, 0.5, 0.875, 0.5, 0.875, 0.75, 0.625, 0.75, 0.375, 0.75, 0.625, 0.75, 0.625, 1.0, 0.375, 1.0, 0.625, 0.5, 0.875, 0.5, 0.875, 0.75, 0.625, 0.75, 0.375, 0.75, 0.625, 0.75, 0.625, 1.0, 0.375, 1.0, 0.625, 0.5, 0.875, 0.5, 0.875, 0.75, 0.625, 0.75, 0.375, 0.75, 0.625, 0.75, 0.625, 1.0, 0.375, 1.0, 0.625, 0.5, 0.875, 0.5, 0.875, 0.75, 0.625, 0.75, 0.375, 0.75, 0.625, 0.75, 0.625, 1.0, 0.375, 1.0, 0.625, 0.5, 0.875, 0.5, 0.875, 0.75, 0.625, 0.75, 0.375, 0.75, 0.625, 0.75, 0.625, 1.0, 0.375, 1.0, 0.625, 0.5, 0.875, 0.5, 0.875, 0.75, 0.625, 0.75, 0.375, 0.75, 0.625, 0.75, 0.625, 1.0, 0.375, 1.0, 0.625, 0.5, 0.875, 0.5, 0.875, 0.75, 0.625, 0.75, 0.375, 0.75, 0.625, 0.75, 0.625, 1.0, 0.375, 1.0, 0.625, 0.5, 0.875, 0.5, 0.875, 0.75, 0.625, 0.75, 0.375, 0.75, 0.625, 0.75, 0.625, 1.0, 0.375, 1.0, 0.625, 0.5, 0.875, 0.5, 0.875, 0.75, 0.625, 0.75, 0.625, 0.0, 0.375, 0.0, 0.375, 0.0, 0.625, 0.0, 0.625, 0.5, 0.625, 0.25, 0.625, 0.25, 0.625, 0.5, 0.625, 0.75, 0.625, 0.5, 0.625, 0.5, 0.625, 0.75, 0.625, 0.75, 0.625, 0.5, 0.625, 0.5, 0.625, 0.75, 0.625, 0.25, 0.625, 0.0, 0.625, 0.0, 0.625, 0.25, 0.625, 1.0, 0.625, 0.75, 0.625, 0.75, 0.625, 1.0, 0.625, 0.75, 0.625, 0.5, 0.625, 0.5, 0.625, 0.75, 0.625, 0.25, 0.625, 0.0, 0.625, 0.0, 0.625, 0.25, 0.625, 1.0, 0.625, 0.75, 0.625, 0.75, 0.625, 1.0, 0.625, 0.5, 0.625, 0.25, 0.625, 0.25, 0.625, 0.5, 0.375, 0.75, 0.625, 0.75, 0.625, 0.75, 0.375, 0.75, 0.125, 0.75, 0.375, 0.75, 0.375, 0.75, 0.125, 0.75, 0.625, 0.75, 0.625, 1.0, 0.625, 1.0, 0.625, 0.75, 0.375, 0.75, 0.625, 0.75, 0.625, 0.75, 0.375, 0.75, 0.375, 0.75, 0.625, 0.75, 0.625, 1.0, 0.375, 1.0, 0.125, 0.75, 0.375, 0.75, 0.375, 0.75, 0.125, 0.75, 0.625, 0.0, 0.375, 0.0, 0.375, 0.0, 0.625, 0.0, 0.625, 0.75, 0.625, 1.0, 0.625, 1.0, 0.625, 0.75, 0.625, 0.75, 0.625, 0.5, 0.625, 0.5, 0.625, 0.75, 0.625, 0.25, 0.625, 0.0, 0.625, 0.0, 0.625, 0.25, 0.625, 1.0, 0.625, 0.75, 0.625, 0.75, 0.625, 1.0, 0.625, 0.5, 0.625, 0.25, 0.625, 0.25, 0.625, 0.5, 0.625, 0.25, 0.625, 0.0, 0.625, 0.0, 0.625, 0.25, 0.625, 1.0, 0.625, 0.75, 0.625, 0.75, 0.625, 1.0, 0.625, 0.5, 0.625, 0.25, 0.625, 0.25, 0.625, 0.5, 0.375, 0.0, 0.625, 0.0, 0.625, 0.25, 0.5097, 0.25, 0.375, 0.01393, 0.5097, 0.25, 0.625, 0.25, 0.625, 0.5, 0.5097, 0.5, 0.5097, 0.5, 0.625, 0.5, 0.625, 0.75, 0.375, 0.75, 0.375, 0.7361, 0.375, 0.75, 0.125, 0.75, 0.125, 0.7361, 0.375, 0.7361, 0.375, 0.0, 0.625, 0.0, 0.625, 0.25, 0.5097, 0.25, 0.375, 0.01393, 0.625, 0.25, 0.625, 0.5, 0.5097, 0.5, 0.5097, 0.25, 0.5097, 0.5, 0.625, 0.5, 0.625, 0.75, 0.375, 0.75, 0.375, 0.7361, 0.375, 0.75, 0.125, 0.75, 0.125, 0.7361, 0.375, 0.7361, 0.375, 0.0, 0.625, 0.0, 0.625, 0.25, 0.5097, 0.25, 0.375, 0.01393, 0.5097, 0.25, 0.625, 0.25, 0.625, 0.5, 0.5097, 0.5, 0.5097, 0.5, 0.625, 0.5, 0.625, 0.75, 0.375, 0.75, 0.375, 0.7361, 0.375, 0.75, 0.125, 0.75, 0.125, 0.7361, 0.375, 0.7361, 0.375, 0.0, 0.625, 0.0, 0.625, 0.25, 0.5097, 0.25, 0.375, 0.01393, 0.5097, 0.25, 0.625, 0.25, 0.625, 0.5, 0.5097, 0.5, 0.5097, 0.5, 0.625, 0.5, 0.625, 0.75, 0.375, 0.75, 0.375, 0.7361, 0.375, 0.75, 0.125, 0.75, 0.125, 0.7361, 0.375, 0.7361, 0.375, 0.0, 0.625, 0.0, 0.625, 0.25, 0.5097, 0.25, 0.375, 0.01393, 0.5097, 0.25, 0.625, 0.25, 0.625, 0.5, 0.5097, 0.5, 0.5097, 0.5, 0.625, 0.5, 0.625, 0.75, 0.375, 0.75, 0.375, 0.7361, 0.375, 0.75, 0.125, 0.75, 0.125, 0.7361, 0.375, 0.7361, 0.7359, 0.5789, 0.7337, 0.609, 0.7269, 0.609, 0.7247, 0.5789, 0.6949, 0.5789, 0.6928, 0.609, 0.6859, 0.609, 0.6838, 0.5789, 0.654, 0.5789, 0.625, 0.5, 0.875, 0.5, 0.8476, 0.5789, 0.8178, 0.5789, 0.8156, 0.609, 0.8088, 0.609, 0.8066, 0.5789, 0.7768, 0.5789, 0.7747, 0.609, 0.7678, 0.609, 0.7657, 0.5789, 0.625, 0.0, 0.625, 0.25, 0.4967, 0.25, 0.375, 0.03674, 0.375, 0.0, 0.4967, 0.25, 0.625, 0.25, 0.625, 0.5, 0.4967, 0.5, 0.4967, 0.5, 0.625, 0.5, 0.625, 0.75, 0.375, 0.75, 0.375, 0.7133, 0.3782, 0.7082, 0.375, 0.7133, 0.375, 0.75, 0.125, 0.75, 0.125, 0.7133, 0.625, 0.0, 0.625, 0.25, 0.4967, 0.25, 0.3971, 0.07166, 0.375, 0.03674, 0.375, 0.0, 0.625, 0.25, 0.625, 0.5, 0.4967, 0.5, 0.4967, 0.25, 0.4967, 0.5, 0.625, 0.5, 0.625, 0.75, 0.375, 0.75, 0.375, 0.7133, 0.375, 0.75, 0.125, 0.75, 0.125, 0.7133, 0.375, 0.7133, 0.625, 0.0, 0.625, 0.25, 0.4967, 0.25, 0.375, 0.03674, 0.375, 0.0, 0.4967, 0.25, 0.625, 0.25, 0.625, 0.5, 0.4967, 0.5, 0.4967, 0.5, 0.625, 0.5, 0.625, 0.75, 0.375, 0.75, 0.375, 0.7133, 0.4597, 0.57, 0.375, 0.75, 0.125, 0.75, 0.125, 0.7133, 0.375, 0.7133, 0.625, 0.0, 0.625, 0.25, 0.4967, 0.25, 0.4597, 0.18, 0.375, 0.03674, 0.375, 0.0, 0.4967, 0.25, 0.625, 0.25, 0.625, 0.5, 0.4967, 0.5, 0.4967, 0.5, 0.625, 0.5, 0.625, 0.75, 0.375, 0.75, 0.375, 0.7133, 0.4008, 0.6723, 0.4597, 0.57, 0.375, 0.75, 0.125, 0.75, 0.125, 0.7133, 0.375, 0.7133, 0.625, 0.0, 0.625, 0.25, 0.4967, 0.25, 0.4597, 0.18, 0.3818, 0.04731, 0.375, 0.03674, 0.375, 0.0, 0.625, 0.25, 0.625, 0.5, 0.4967, 0.5, 0.4967, 0.25, 0.4967, 0.5, 0.625, 0.5, 0.625, 0.75, 0.375, 0.75, 0.375, 0.7133, 0.375, 0.7133, 0.375, 0.75, 0.125, 0.75, 0.125, 0.7133, 0.6941, 0.6484, 0.6932, 0.6616, 0.6858, 0.6658, 0.6846, 0.6484, 0.7269, 0.6673, 0.7255, 0.6484, 0.7351, 0.6484, 0.7337, 0.6673, 0.7659, 0.6402, 0.7678, 0.609, 0.7747, 0.609, 0.8088, 0.609, 0.8156, 0.609, 0.8497, 0.609, 0.8478, 0.6402, 0.8176, 0.6402, 0.8157, 0.6666, 0.8084, 0.6624, 0.8068, 0.6402, 0.7766, 0.6402, 0.7747, 0.6673, 0.7678, 0.6673, 0.625, 0.0, 0.625, 0.25, 0.5756, 0.25, 0.442, 0.0, 0.625, 0.25, 0.625, 0.5, 0.5756, 0.5, 0.5756, 0.25, 0.625, 0.5, 0.625, 0.75, 0.442, 0.75, 0.5756, 0.5, 0.625, 0.75, 0.625, 1.0, 0.442, 1.0, 0.442, 0.75, 0.625, 0.0, 0.625, 0.25, 0.5756, 0.25, 0.442, 0.0, 0.625, 0.25, 0.625, 0.5, 0.5756, 0.5, 0.5756, 0.25, 0.5756, 0.5, 0.625, 0.5, 0.625, 0.75, 0.442, 0.75, 0.51, 0.6319, 0.442, 0.75, 0.625, 0.75, 0.625, 1.0, 0.442, 1.0, 0.51, 0.1181, 0.442, 0.0, 0.625, 0.0, 0.625, 0.25, 0.5756, 0.25, 0.5756, 0.25, 0.625, 0.25, 0.625, 0.5, 0.5756, 0.5, 0.5756, 0.5, 0.625, 0.5, 0.625, 0.75, 0.442, 0.75, 0.51, 0.6319, 0.442, 0.75, 0.625, 0.75, 0.625, 1.0, 0.442, 1.0, 0.51, 0.1181, 0.442, 0.0, 0.625, 0.0, 0.625, 0.25, 0.5756, 0.25, 0.5756, 0.25, 0.625, 0.25, 0.625, 0.5, 0.5756, 0.5, 0.625, 0.5, 0.625, 0.75, 0.442, 0.75, 0.51, 0.6319, 0.5756, 0.5, 0.442, 0.75, 0.625, 0.75, 0.625, 1.0, 0.442, 1.0, 0.51, 0.1181, 0.442, 0.0, 0.625, 0.0, 0.625, 0.25, 0.5756, 0.25, 0.625, 0.25, 0.625, 0.5, 0.5756, 0.5, 0.5756, 0.25, 0.5756, 0.5, 0.625, 0.5, 0.625, 0.75, 0.442, 0.75, 0.625, 0.75, 0.625, 1.0, 0.442, 1.0, 0.442, 0.75, 0.8084, 0.6624, 0.8157, 0.6666, 0.8156, 0.6673, 0.8497, 0.6673, 0.8465, 0.6917, 0.8188, 0.6917, 0.8167, 0.7215, 0.8077, 0.7215, 0.8056, 0.6917, 0.8088, 0.6673, 0.7768, 0.7063, 0.7757, 0.7215, 0.7668, 0.7215, 0.7657, 0.7063, 0.7258, 0.7215, 0.7247, 0.7063, 0.7359, 0.7063, 0.7348, 0.7215, 0.6949, 0.7063, 0.6938, 0.7215, 0.6849, 0.7215, 0.6838, 0.7063, 0.6858, 0.6658, 0.6932, 0.6616, 0.6928, 0.6673, 0.7269, 0.6673, 0.7337, 0.6673, 0.7678, 0.6673, 0.7747, 0.6673, 0.8088, 0.6673, 0.8056, 0.6917, 0.7779, 0.6917, 0.7768, 0.7063, 0.7657, 0.7063, 0.7646, 0.6917, 0.7369, 0.6917, 0.7359, 0.7063, 0.7247, 0.7063, 0.7237, 0.6917, 0.696, 0.6917, 0.6949, 0.7063, 0.6838, 0.7063, 0.6827, 0.6917, 0.655, 0.6917, 0.6529, 0.7215, 0.6849, 0.7215, 0.6938, 0.7215, 0.7258, 0.7215, 0.7348, 0.7215, 0.7668, 0.7215, 0.7757, 0.7215, 0.8077, 0.7215, 0.8167, 0.7215, 0.8487, 0.7215, 0.8465, 0.6917, 0.8497, 0.6673, 0.8478, 0.6402, 0.8497, 0.609, 0.8476, 0.5789, 0.875, 0.5, 0.875, 0.75, 0.625, 0.75, 0.625, 0.5, 0.654, 0.5789, 0.6518, 0.609, 0.6859, 0.609, 0.6928, 0.609, 0.7269, 0.609, 0.7337, 0.609, 0.7678, 0.609, 0.7659, 0.6402, 0.7357, 0.6402, 0.7351, 0.6484, 0.7255, 0.6484, 0.7249, 0.6402, 0.6947, 0.6402, 0.6941, 0.6484, 0.6846, 0.6484, 0.684, 0.6402, 0.6538, 0.6402, 0.6518, 0.6673, 0.6859, 0.6673, 0.519, 0.8634, 0.519, 0.7958, 0.625, 0.7958, 0.625, 0.8626, 0.625, 0.8965, 0.625, 0.9542, 0.519, 0.9542, 0.519, 0.8956, 0.519, 0.9542, 0.519, 0.9542, 0.519, 0.8975, 0.519, 0.8956, 0.519, 0.8624, 0.519, 0.7958, 0.519, 0.7958, 0.519, 0.8634, 0.519, 0.8975, 0.519, 0.9542, 0.519, 0.9542, 0.519, 0.7958, 0.519, 0.7958, 0.519, 0.8624, 0.519, 0.863, 0.519, 0.8973, 0.625, 0.8626, 0.625, 0.7958, 0.625, 0.7958, 0.625, 0.8617, 0.625, 0.9542, 0.625, 0.9542, 0.625, 0.8965, 0.625, 0.898, 0.8734, 0.716, 0.8689, 0.7271, 0.8616, 0.7366, 0.8521, 0.7439, 0.841, 0.7484, 0.8292, 0.75, 0.7729, 0.75, 0.773, 0.7385, 0.7362, 0.7386, 0.7368, 0.75, 0.6708, 0.75, 0.6363, 0.7721, 0.6326, 0.7632, 0.6295, 0.7455, 0.627, 0.7271, 0.6255, 0.716, 0.625, 0.7042, 0.625, 0.5458, 0.6255, 0.534, 0.627, 0.5229, 0.6295, 0.5045, 0.6326, 0.4868, 0.6363, 0.4779, 0.6708, 0.5, 0.8292, 0.5, 0.697, 0.3565, 0.7007, 0.3507, 0.7039, 0.3378, 0.7063, 0.3257, 0.7078, 0.322, 0.875, 0.5458, 0.875, 0.7042, 0.625, 0.7958, 0.625, 0.7958, 0.625, 0.8618, 0.625, 0.8617, 0.625, 0.8979, 0.625, 0.9542, 0.625, 0.9542, 0.625, 0.898, 0.6128, 0.2081, 0.6165, 0.1756, 0.4998, 0.1788, 0.497, 0.2243, 0.375, 0.2486, 0.375, 0.0, 0.625, 0.0, 0.625, 0.25, 0.5972, 0.25, 0.6015, 0.2085, 0.625, 0.25, 0.625, 0.5, 0.5972, 0.5, 0.5972, 0.25, 0.5972, 0.5, 0.625, 0.5, 0.625, 0.75, 0.375, 0.75, 0.375, 0.5014, 0.497, 0.5257, 0.4998, 0.5712, 0.6165, 0.5744, 0.6128, 0.5419, 0.6015, 0.5415, 0.375, 0.75, 0.125, 0.75, 0.125, 0.5014, 0.375, 0.5014])
me_cube_001.materials.append(mat_grey)
me_cube_001.materials.append(mat_blu)
me_cube_001.materials.append(mat_more_grey)
me_cube_001.materials.append(mat_less_grey)
me_cube_001.use_remesh_fix_poles = True
me_cube_001.use_remesh_preserve_attributes = False
me_cube_001.use_mirror_vertex_groups = False
me_cube_001.update()

# ---- objects
ob_cube_001 = bpy.data.objects.new('Cube.001', me_cube_001)

# ---- transforms, parenting, visibility, modifiers, constraints
ob_cube_001.location = (-1.465, 0.6526, 0.1915)
ob_cube_001.lineart.crease_threshold = 0.0

# ---- collection membership
col_collection.objects.link(ob_cube_001)

# ---- scene / render settings (as saved in the file)
scene.frame_start = 1; scene.frame_end = 250; scene.frame_set(1)
scene.render.engine = 'BLENDER_EEVEE_NEXT'
scene.cycles.use_denoising = False
scene.cycles.samples = 128
scene.cycles.sampling_pattern = 'TABULATED_SOBOL'
scene.cycles.use_adaptive_sampling = False
scene.cycles.use_light_tree = False
scene.view_settings.view_transform = 'Filmic'
bpy.context.view_layer.update()

# ---- added for rendering (the .blend has no active camera and no usable light): camera, sun
cam_auto = bpy.data.cameras.new('AutoCamera')
cam_auto.lens = 50.0
cam_auto.sensor_width = 36.0
cam_auto.clip_end = 1000.0
ob_auto_camera = bpy.data.objects.new('AutoCamera', cam_auto)
scene.collection.objects.link(ob_auto_camera)
ob_auto_camera.location = (4.85442, -7.11493, 5.27257)
ob_auto_camera.rotation_euler = (1.09748, -7.21219e-08, 0.694738)
scene.camera = ob_auto_camera
light_auto_sun = bpy.data.lights.new('AutoSun', 'SUN')
light_auto_sun.energy = 3.0
light_auto_sun.angle = 0.0523599
ob_auto_sun = bpy.data.objects.new('AutoSun', light_auto_sun)
scene.collection.objects.link(ob_auto_sun)
ob_auto_sun.rotation_euler = (0.872665, 0.174533, 0.523599)
bpy.context.view_layer.update()
